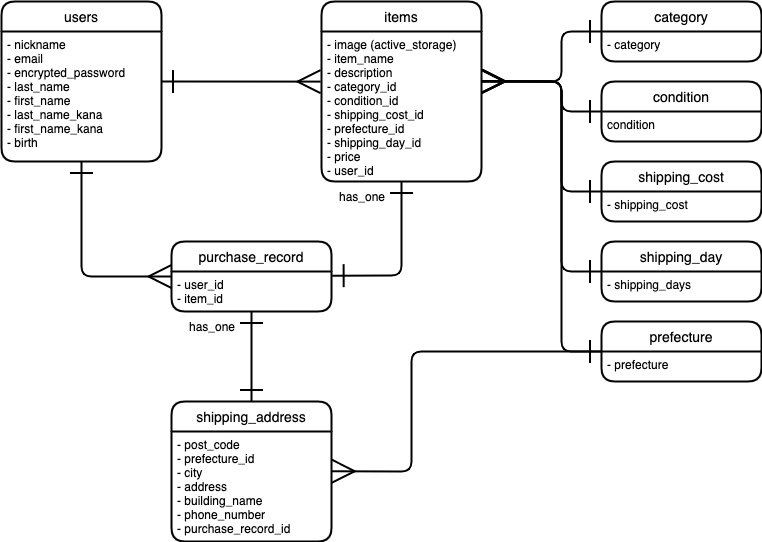

The diagram above was exported from draw.io. Its source (the exported page's mxGraphModel, read from the mxfile embedded in the PNG):
<mxGraphModel dx="1283" dy="421" grid="1" gridSize="10" guides="1" tooltips="1" connect="1" arrows="1" fold="1" page="1" pageScale="1" pageWidth="827" pageHeight="1169" math="0" shadow="0">
  <root>
    <mxCell id="0" />
    <mxCell id="1" parent="0" />
    <mxCell id="20" style="edgeStyle=none;jumpSize=6;html=1;entryX=1.004;entryY=0.105;entryDx=0;entryDy=0;startArrow=ERone;startFill=0;endArrow=ERone;endFill=0;startSize=20;endSize=20;strokeColor=default;strokeWidth=2;exitX=0.5;exitY=1;exitDx=0;exitDy=0;entryPerimeter=0;" parent="1" source="3" target="14" edge="1">
      <mxGeometry relative="1" as="geometry">
        <mxPoint x="380" y="350" as="sourcePoint" />
        <Array as="points">
          <mxPoint x="360" y="434" />
        </Array>
      </mxGeometry>
    </mxCell>
    <mxCell id="2" value="items" style="swimlane;childLayout=stackLayout;horizontal=1;startSize=30;horizontalStack=0;rounded=1;fontSize=14;fontStyle=0;strokeWidth=2;resizeParent=0;resizeLast=1;shadow=0;dashed=0;align=center;" parent="1" vertex="1">
      <mxGeometry x="280" y="160" width="160" height="180" as="geometry" />
    </mxCell>
    <mxCell id="3" value="- image (active_storage)&#10;- item_name&#10;- description&#10;- category_id&#10;- condition_id&#10;- shipping_cost_id&#10;- prefecture_id&#10;- shipping_day_id&#10;- price&#10;- user_id" style="align=left;strokeColor=none;fillColor=none;spacingLeft=4;fontSize=12;verticalAlign=top;resizable=0;rotatable=0;part=1;" parent="2" vertex="1">
      <mxGeometry y="30" width="160" height="150" as="geometry" />
    </mxCell>
    <mxCell id="84" style="edgeStyle=none;jumpSize=6;html=1;exitX=1;exitY=0.5;exitDx=0;exitDy=0;entryX=-0.006;entryY=0.334;entryDx=0;entryDy=0;entryPerimeter=0;startArrow=ERone;startFill=0;endArrow=ERmany;endFill=0;startSize=20;endSize=20;strokeColor=default;strokeWidth=2;" parent="1" source="4" target="3" edge="1">
      <mxGeometry relative="1" as="geometry" />
    </mxCell>
    <mxCell id="4" value="users" style="swimlane;childLayout=stackLayout;horizontal=1;startSize=30;horizontalStack=0;rounded=1;fontSize=14;fontStyle=0;strokeWidth=2;resizeParent=0;resizeLast=1;shadow=0;dashed=0;align=center;" parent="1" vertex="1">
      <mxGeometry x="-40" y="160" width="160" height="160" as="geometry" />
    </mxCell>
    <mxCell id="5" value="- nickname&#10;- email&#10;- encrypted_password&#10;- last_name&#10;- first_name&#10;- last_name_kana&#10;- first_name_kana&#10;- birth" style="align=left;strokeColor=none;fillColor=none;spacingLeft=4;fontSize=12;verticalAlign=top;resizable=0;rotatable=0;part=1;" parent="4" vertex="1">
      <mxGeometry y="30" width="160" height="130" as="geometry" />
    </mxCell>
    <mxCell id="8" style="edgeStyle=none;jumpSize=6;html=1;startArrow=ERone;startFill=0;endArrow=ERmany;endFill=0;startSize=20;endSize=20;strokeColor=default;strokeWidth=2;" parent="1" source="5" edge="1">
      <mxGeometry relative="1" as="geometry">
        <mxPoint x="120" y="240" as="targetPoint" />
      </mxGeometry>
    </mxCell>
    <mxCell id="13" value="purchase_record" style="swimlane;childLayout=stackLayout;horizontal=1;startSize=30;horizontalStack=0;rounded=1;fontSize=14;fontStyle=0;strokeWidth=2;resizeParent=0;resizeLast=1;shadow=0;dashed=0;align=center;" parent="1" vertex="1">
      <mxGeometry x="130" y="400" width="160" height="70" as="geometry" />
    </mxCell>
    <mxCell id="14" value="- user_id&#10;- item_id" style="align=left;strokeColor=none;fillColor=none;spacingLeft=4;fontSize=12;verticalAlign=top;resizable=0;rotatable=0;part=1;" parent="13" vertex="1">
      <mxGeometry y="30" width="160" height="40" as="geometry" />
    </mxCell>
    <mxCell id="16" value="shipping_address" style="swimlane;childLayout=stackLayout;horizontal=1;startSize=30;horizontalStack=0;rounded=1;fontSize=14;fontStyle=0;strokeWidth=2;resizeParent=0;resizeLast=1;shadow=0;dashed=0;align=center;" parent="1" vertex="1">
      <mxGeometry x="130" y="560" width="160" height="140" as="geometry" />
    </mxCell>
    <mxCell id="17" value="- post_code&#10;- prefecture_id&#10;- city&#10;- address&#10;- building_name&#10;- phone_number&#10;- purchase_record_id" style="align=left;strokeColor=none;fillColor=none;spacingLeft=4;fontSize=12;verticalAlign=top;resizable=0;rotatable=0;part=1;" parent="16" vertex="1">
      <mxGeometry y="30" width="160" height="110" as="geometry" />
    </mxCell>
    <mxCell id="21" style="edgeStyle=none;jumpSize=6;html=1;entryX=0;entryY=0.5;entryDx=0;entryDy=0;startArrow=ERone;startFill=0;endArrow=ERmany;endFill=0;startSize=20;endSize=20;strokeColor=default;strokeWidth=2;" parent="1" source="5" target="13" edge="1">
      <mxGeometry relative="1" as="geometry">
        <Array as="points">
          <mxPoint x="40" y="340" />
          <mxPoint x="40" y="435" />
        </Array>
      </mxGeometry>
    </mxCell>
    <mxCell id="44" value="" style="shape=table;startSize=0;container=1;collapsible=1;childLayout=tableLayout;fixedRows=1;rowLines=0;fontStyle=0;align=center;resizeLast=1;strokeColor=none;fillColor=none;" parent="1" vertex="1">
      <mxGeometry x="110" y="470" width="100" height="30" as="geometry" />
    </mxCell>
    <mxCell id="45" value="" style="shape=partialRectangle;collapsible=0;dropTarget=0;pointerEvents=0;fillColor=none;top=0;left=0;bottom=0;right=0;points=[[0,0.5],[1,0.5]];portConstraint=eastwest;" parent="44" vertex="1">
      <mxGeometry width="100" height="30" as="geometry" />
    </mxCell>
    <mxCell id="46" value="" style="shape=partialRectangle;connectable=0;fillColor=none;top=0;left=0;bottom=0;right=0;editable=1;overflow=hidden;" parent="45" vertex="1">
      <mxGeometry width="30" height="30" as="geometry">
        <mxRectangle width="30" height="30" as="alternateBounds" />
      </mxGeometry>
    </mxCell>
    <mxCell id="47" value="has_one" style="shape=partialRectangle;connectable=0;fillColor=none;top=0;left=0;bottom=0;right=0;align=left;spacingLeft=6;overflow=hidden;" parent="45" vertex="1">
      <mxGeometry x="30" width="70" height="30" as="geometry">
        <mxRectangle width="70" height="30" as="alternateBounds" />
      </mxGeometry>
    </mxCell>
    <mxCell id="48" value="" style="shape=table;startSize=0;container=1;collapsible=1;childLayout=tableLayout;fixedRows=1;rowLines=0;fontStyle=0;align=center;resizeLast=1;strokeColor=none;fillColor=none;" parent="1" vertex="1">
      <mxGeometry x="260" y="340" width="90" height="30" as="geometry" />
    </mxCell>
    <mxCell id="49" value="" style="shape=partialRectangle;collapsible=0;dropTarget=0;pointerEvents=0;fillColor=none;top=0;left=0;bottom=0;right=0;points=[[0,0.5],[1,0.5]];portConstraint=eastwest;" parent="48" vertex="1">
      <mxGeometry width="90" height="30" as="geometry" />
    </mxCell>
    <mxCell id="50" value="" style="shape=partialRectangle;connectable=0;fillColor=none;top=0;left=0;bottom=0;right=0;editable=1;overflow=hidden;" parent="49" vertex="1">
      <mxGeometry width="30" height="30" as="geometry">
        <mxRectangle width="30" height="30" as="alternateBounds" />
      </mxGeometry>
    </mxCell>
    <mxCell id="51" value="has_one" style="shape=partialRectangle;connectable=0;fillColor=none;top=0;left=0;bottom=0;right=0;align=left;spacingLeft=6;overflow=hidden;" parent="49" vertex="1">
      <mxGeometry x="30" width="60" height="30" as="geometry">
        <mxRectangle width="60" height="30" as="alternateBounds" />
      </mxGeometry>
    </mxCell>
    <mxCell id="52" style="edgeStyle=none;jumpSize=6;html=1;entryX=0.5;entryY=0;entryDx=0;entryDy=0;startArrow=ERone;startFill=0;endArrow=ERone;endFill=0;startSize=20;endSize=20;strokeColor=default;strokeWidth=2;" parent="1" source="14" target="16" edge="1">
      <mxGeometry relative="1" as="geometry" />
    </mxCell>
    <mxCell id="60" value="prefecture" style="swimlane;childLayout=stackLayout;horizontal=1;startSize=30;horizontalStack=0;rounded=1;fontSize=14;fontStyle=0;strokeWidth=2;resizeParent=0;resizeLast=1;shadow=0;dashed=0;align=center;" parent="1" vertex="1">
      <mxGeometry x="560" y="480" width="160" height="60" as="geometry" />
    </mxCell>
    <mxCell id="61" value="- prefecture" style="align=left;strokeColor=none;fillColor=none;spacingLeft=4;fontSize=12;verticalAlign=top;resizable=0;rotatable=0;part=1;" parent="60" vertex="1">
      <mxGeometry y="30" width="160" height="30" as="geometry" />
    </mxCell>
    <mxCell id="62" value="shipping_day" style="swimlane;childLayout=stackLayout;horizontal=1;startSize=30;horizontalStack=0;rounded=1;fontSize=14;fontStyle=0;strokeWidth=2;resizeParent=0;resizeLast=1;shadow=0;dashed=0;align=center;" parent="1" vertex="1">
      <mxGeometry x="560" y="400" width="160" height="60" as="geometry" />
    </mxCell>
    <mxCell id="63" value="- shipping_days" style="align=left;strokeColor=none;fillColor=none;spacingLeft=4;fontSize=12;verticalAlign=top;resizable=0;rotatable=0;part=1;" parent="62" vertex="1">
      <mxGeometry y="30" width="160" height="30" as="geometry" />
    </mxCell>
    <mxCell id="80" style="edgeStyle=none;jumpSize=6;html=1;exitX=0;exitY=0.5;exitDx=0;exitDy=0;startArrow=ERone;startFill=0;endArrow=ERmany;endFill=0;startSize=20;endSize=20;strokeColor=default;strokeWidth=2;entryX=1;entryY=0.334;entryDx=0;entryDy=0;entryPerimeter=0;" parent="1" source="64" target="3" edge="1">
      <mxGeometry relative="1" as="geometry">
        <mxPoint x="450" y="250" as="targetPoint" />
        <Array as="points">
          <mxPoint x="520" y="270" />
          <mxPoint x="520" y="240" />
        </Array>
      </mxGeometry>
    </mxCell>
    <mxCell id="64" value="condition" style="swimlane;childLayout=stackLayout;horizontal=1;startSize=30;horizontalStack=0;rounded=1;fontSize=14;fontStyle=0;strokeWidth=2;resizeParent=0;resizeLast=1;shadow=0;dashed=0;align=center;" parent="1" vertex="1">
      <mxGeometry x="560" y="240" width="160" height="60" as="geometry" />
    </mxCell>
    <mxCell id="65" value="condition" style="align=left;strokeColor=none;fillColor=none;spacingLeft=4;fontSize=12;verticalAlign=top;resizable=0;rotatable=0;part=1;" parent="64" vertex="1">
      <mxGeometry y="30" width="160" height="30" as="geometry" />
    </mxCell>
    <mxCell id="68" value="category" style="swimlane;childLayout=stackLayout;horizontal=1;startSize=30;horizontalStack=0;rounded=1;fontSize=14;fontStyle=0;strokeWidth=2;resizeParent=0;resizeLast=1;shadow=0;dashed=0;align=center;" parent="1" vertex="1">
      <mxGeometry x="560" y="160" width="160" height="60" as="geometry" />
    </mxCell>
    <mxCell id="69" value="- category" style="align=left;strokeColor=none;fillColor=none;spacingLeft=4;fontSize=12;verticalAlign=top;resizable=0;rotatable=0;part=1;" parent="68" vertex="1">
      <mxGeometry y="30" width="160" height="30" as="geometry" />
    </mxCell>
    <mxCell id="66" value="shipping_cost" style="swimlane;childLayout=stackLayout;horizontal=1;startSize=30;horizontalStack=0;rounded=1;fontSize=14;fontStyle=0;strokeWidth=2;resizeParent=0;resizeLast=1;shadow=0;dashed=0;align=center;" parent="1" vertex="1">
      <mxGeometry x="560" y="320" width="160" height="60" as="geometry" />
    </mxCell>
    <mxCell id="67" value="- shipping_cost" style="align=left;strokeColor=none;fillColor=none;spacingLeft=4;fontSize=12;verticalAlign=top;resizable=0;rotatable=0;part=1;" parent="66" vertex="1">
      <mxGeometry y="30" width="160" height="30" as="geometry" />
    </mxCell>
    <mxCell id="75" style="edgeStyle=none;jumpSize=6;html=1;exitX=0;exitY=0;exitDx=0;exitDy=0;startArrow=ERone;startFill=0;endArrow=ERmany;endFill=0;startSize=20;endSize=20;strokeColor=default;strokeWidth=2;entryX=1.004;entryY=0.331;entryDx=0;entryDy=0;entryPerimeter=0;" parent="1" source="67" target="3" edge="1">
      <mxGeometry relative="1" as="geometry">
        <mxPoint x="450" y="250" as="targetPoint" />
        <Array as="points">
          <mxPoint x="520" y="350" />
          <mxPoint x="520" y="240" />
        </Array>
      </mxGeometry>
    </mxCell>
    <mxCell id="78" style="edgeStyle=none;jumpSize=6;html=1;exitX=0;exitY=0;exitDx=0;exitDy=0;entryX=1.002;entryY=0.361;entryDx=0;entryDy=0;startArrow=ERone;startFill=0;endArrow=ERmany;endFill=0;startSize=20;endSize=20;strokeColor=default;strokeWidth=2;entryPerimeter=0;" parent="1" source="61" target="17" edge="1">
      <mxGeometry relative="1" as="geometry">
        <Array as="points">
          <mxPoint x="370" y="510" />
          <mxPoint x="370" y="630" />
        </Array>
      </mxGeometry>
    </mxCell>
    <mxCell id="79" style="edgeStyle=none;jumpSize=6;html=1;exitX=0;exitY=0;exitDx=0;exitDy=0;startArrow=ERone;startFill=0;endArrow=ERmany;endFill=0;startSize=20;endSize=20;strokeColor=default;strokeWidth=2;entryX=1.005;entryY=0.332;entryDx=0;entryDy=0;entryPerimeter=0;" parent="1" source="69" target="3" edge="1">
      <mxGeometry relative="1" as="geometry">
        <mxPoint x="450" y="250" as="targetPoint" />
        <Array as="points">
          <mxPoint x="520" y="190" />
          <mxPoint x="520" y="240" />
        </Array>
      </mxGeometry>
    </mxCell>
    <mxCell id="81" style="edgeStyle=none;jumpSize=6;html=1;exitX=0;exitY=0;exitDx=0;exitDy=0;startArrow=ERone;startFill=0;endArrow=ERmany;endFill=0;startSize=20;endSize=20;strokeColor=default;strokeWidth=2;entryX=1;entryY=0.332;entryDx=0;entryDy=0;entryPerimeter=0;" parent="1" source="63" target="3" edge="1">
      <mxGeometry relative="1" as="geometry">
        <mxPoint x="450" y="250" as="targetPoint" />
        <Array as="points">
          <mxPoint x="520" y="430" />
          <mxPoint x="520" y="240" />
        </Array>
      </mxGeometry>
    </mxCell>
    <mxCell id="82" style="edgeStyle=none;jumpSize=6;html=1;exitX=0;exitY=0;exitDx=0;exitDy=0;startArrow=ERone;startFill=0;endArrow=ERmany;endFill=0;startSize=20;endSize=20;strokeColor=default;strokeWidth=2;entryX=1.002;entryY=0.331;entryDx=0;entryDy=0;entryPerimeter=0;" parent="1" source="61" target="3" edge="1">
      <mxGeometry relative="1" as="geometry">
        <mxPoint x="450" y="250" as="targetPoint" />
        <Array as="points">
          <mxPoint x="520" y="510" />
          <mxPoint x="520" y="240" />
        </Array>
      </mxGeometry>
    </mxCell>
  </root>
</mxGraphModel>